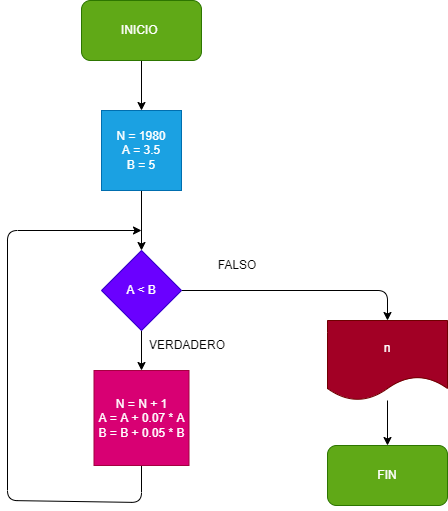

The diagram above was exported from draw.io. Its source (the exported page's mxGraphModel, read from the mxfile embedded in the PNG):
<mxGraphModel dx="564" dy="470" grid="1" gridSize="10" guides="1" tooltips="1" connect="1" arrows="1" fold="1" page="1" pageScale="1" pageWidth="827" pageHeight="1169" math="0" shadow="0">
  <root>
    <mxCell id="0" />
    <mxCell id="1" parent="0" />
    <mxCell id="6" value="" style="edgeStyle=none;html=1;" parent="1" source="2" target="4" edge="1">
      <mxGeometry relative="1" as="geometry" />
    </mxCell>
    <mxCell id="2" value="INICIO&amp;nbsp;" style="rounded=1;whiteSpace=wrap;html=1;fillColor=#60a917;fontColor=#ffffff;strokeColor=#2D7600;" parent="1" vertex="1">
      <mxGeometry x="354" y="20" width="120" height="60" as="geometry" />
    </mxCell>
    <mxCell id="7" value="" style="edgeStyle=none;html=1;" parent="1" source="4" edge="1">
      <mxGeometry relative="1" as="geometry">
        <mxPoint x="414" y="270" as="targetPoint" />
      </mxGeometry>
    </mxCell>
    <mxCell id="4" value="N = 1980&lt;br&gt;A = 3.5&lt;br&gt;B = 5" style="whiteSpace=wrap;html=1;aspect=fixed;fillColor=#1ba1e2;fontColor=#ffffff;strokeColor=#006EAF;" parent="1" vertex="1">
      <mxGeometry x="374" y="130" width="80" height="80" as="geometry" />
    </mxCell>
    <mxCell id="8" style="edgeStyle=none;html=1;exitX=0.5;exitY=1;exitDx=0;exitDy=0;" parent="1" source="9" edge="1">
      <mxGeometry relative="1" as="geometry">
        <mxPoint x="414" y="250" as="targetPoint" />
        <Array as="points">
          <mxPoint x="414" y="522" />
          <mxPoint x="280" y="520" />
          <mxPoint x="280" y="250" />
        </Array>
      </mxGeometry>
    </mxCell>
    <mxCell id="9" value="N = N + 1&lt;br&gt;A = A + 0.07 * A&lt;br&gt;B = B + 0.05 * B" style="whiteSpace=wrap;html=1;aspect=fixed;fillColor=#d80073;fontColor=#ffffff;strokeColor=#A50040;" parent="1" vertex="1">
      <mxGeometry x="366.5" y="390" width="95" height="95" as="geometry" />
    </mxCell>
    <mxCell id="10" value="" style="edgeStyle=none;html=1;" parent="1" source="12" target="9" edge="1">
      <mxGeometry relative="1" as="geometry" />
    </mxCell>
    <mxCell id="11" style="edgeStyle=none;html=1;exitX=1;exitY=0.5;exitDx=0;exitDy=0;entryX=0.5;entryY=0;entryDx=0;entryDy=0;" parent="1" source="12" target="14" edge="1">
      <mxGeometry relative="1" as="geometry">
        <Array as="points">
          <mxPoint x="660" y="310" />
        </Array>
      </mxGeometry>
    </mxCell>
    <mxCell id="12" value="A &amp;lt; B" style="rhombus;whiteSpace=wrap;html=1;fillColor=#6a00ff;fontColor=#ffffff;strokeColor=#3700CC;" parent="1" vertex="1">
      <mxGeometry x="374" y="270" width="80" height="80" as="geometry" />
    </mxCell>
    <mxCell id="13" value="" style="edgeStyle=none;html=1;" parent="1" source="14" target="15" edge="1">
      <mxGeometry relative="1" as="geometry" />
    </mxCell>
    <mxCell id="14" value="n" style="shape=document;whiteSpace=wrap;html=1;boundedLbl=1;fillColor=#a20025;fontColor=#ffffff;strokeColor=#6F0000;" parent="1" vertex="1">
      <mxGeometry x="600" y="340" width="120" height="80" as="geometry" />
    </mxCell>
    <mxCell id="15" value="FIN" style="rounded=1;whiteSpace=wrap;html=1;fillColor=#60a917;fontColor=#ffffff;strokeColor=#2D7600;" parent="1" vertex="1">
      <mxGeometry x="600" y="465" width="120" height="60" as="geometry" />
    </mxCell>
    <mxCell id="16" value="FALSO" style="text;html=1;strokeColor=none;fillColor=none;align=center;verticalAlign=middle;whiteSpace=wrap;rounded=0;" parent="1" vertex="1">
      <mxGeometry x="480" y="270" width="60" height="30" as="geometry" />
    </mxCell>
    <mxCell id="17" value="VERDADERO" style="text;html=1;strokeColor=none;fillColor=none;align=center;verticalAlign=middle;whiteSpace=wrap;rounded=0;" parent="1" vertex="1">
      <mxGeometry x="430" y="350" width="60" height="30" as="geometry" />
    </mxCell>
  </root>
</mxGraphModel>